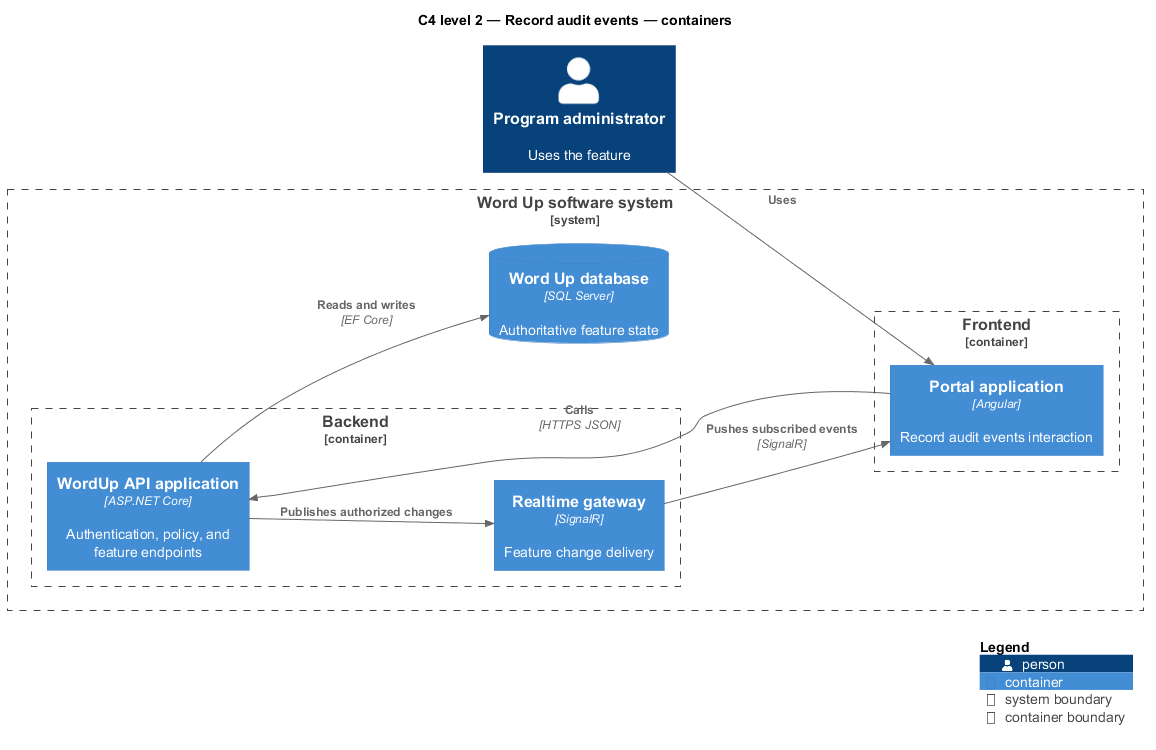

The diagram above was rendered by PlantUML. Its source (embedded in the PNG):
@startuml
!include <C4/C4_Component>
LAYOUT_LEFT_RIGHT()
title C4 level 2 — Record audit events — containers
Person(primary, "Program administrator", "Uses the feature")
System_Boundary(wordup, "Word Up software system") {
  Container_Boundary(frontend, "Frontend") {
    Container(app1, "Portal application", "Angular", "Record audit events interaction")
  }
  Container_Boundary(backend, "Backend") {
    Container(api, "WordUp API application", "ASP.NET Core", "Authentication, policy, and feature endpoints")
    Container(realtime, "Realtime gateway", "SignalR", "Feature change delivery")
  }
  ContainerDb(db, "Word Up database", "SQL Server", "Authoritative feature state")
}
Rel(primary, app1, "Uses")
Rel(app1, api, "Calls", "HTTPS JSON")
Rel(api, db, "Reads and writes", "EF Core")
Rel(api, realtime, "Publishes authorized changes")
Rel(realtime, app1, "Pushes subscribed events", "SignalR")
SHOW_LEGEND()
@enduml